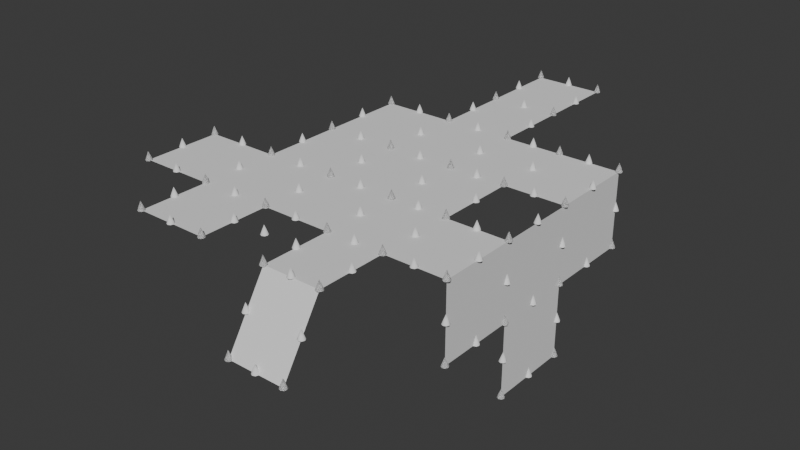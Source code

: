 # Source: ScatterOnEdges.blend  (saved by Blender 4.5.88; exported with 4.5.12 LTS)
import bpy
from mathutils import Matrix  # noqa: F401  (used for matrix-valued properties, if any)

bpy.ops.wm.read_factory_settings(use_empty=True)
scene = bpy.context.scene
scene.name = 'Scene'

# ---- collections
col_collection = bpy.data.collections.new('Collection'); scene.collection.children.link(col_collection)

# ---- node groups
ng_geometry_nodes = bpy.data.node_groups.new('Geometry Nodes', 'GeometryNodeTree')
_s = ng_geometry_nodes.interface.new_socket(name='Geometry', in_out='OUTPUT', socket_type='NodeSocketGeometry')
_s = ng_geometry_nodes.interface.new_socket(name='Geometry', in_out='INPUT', socket_type='NodeSocketGeometry')
ng_geometry_nodes.is_modifier = True
# nodes of 'Geometry Nodes' reference scene objects; filled in after objects exist

# ---- world
world_world = bpy.data.worlds.new('World'); scene.world = world_world
world_world.use_nodes = True; world_world.node_tree.nodes.clear()
_N = world_world.node_tree.nodes; _L = world_world.node_tree.links
n0 = _N.new('ShaderNodeOutputWorld'); n0.name = 'World Output'; n0.location = (300, 300)
n1 = _N.new('ShaderNodeBackground'); n1.name = 'Background'; n1.location = (10, 300)
n1.inputs[0].default_value = (0.05088, 0.05088, 0.05088, 1.0)
_L.new(n1.outputs[0], n0.inputs[0])
n0.is_active_output = True
world_world.color = (0.05088, 0.05088, 0.05088)
world_world.sun_shadow_jitter_overblur = 0.0

# ---- meshes
me_plane = bpy.data.meshes.new('Plane')
me_plane.from_pydata([(-1.0, -1.0, 0.0), (1.0, -1.0, 0.0), (-1.0, 1.0, 0.0), (1.0, 1.0, 0.0), (-3.122, -1.0, 0.0), (-3.122, 1.0, 0.0), (2.658, -1.0, 0.0), (2.658, 1.0, 0.0), (-1.0, 3.265, 0.0), (1.0, 3.265, 0.0), (-3.122, 3.265, 0.0), (2.658, 3.265, 0.0), (-1.0, 5.598, 0.0), (1.0, 5.598, 0.0), (-3.122, 5.598, 0.0), (2.658, 5.598, 0.0), (-5.325, 1.0, 0.0), (-5.325, 3.265, 0.0), (-1.0, 8.135, 0.0), (1.0, 8.135, 0.0), (-3.122, 8.135, 0.0), (2.658, 8.135, 0.0), (-1.0, 10.4, 0.0), (1.0, 10.4, 0.0), (-1.0, 12.81, 0.0), (1.0, 12.81, 0.0), (4.428, 1.0, 0.0), (4.428, 3.265, 0.0), (4.428, 5.598, 0.0), (4.428, 8.135, 0.0), (4.428, 1.0, -2.171), (4.428, 3.265, -2.171), (4.428, 5.598, -2.171), (4.428, 8.135, -2.171), (4.428, 3.265, -4.258), (4.428, 5.598, -4.258), (1.0, -2.17, -1.832), (2.658, -2.17, -1.832)], [], [(13, 15, 21, 19), (0, 2, 5, 4), (3, 1, 6, 7), (3, 7, 11, 9), (5, 2, 8, 10), (2, 3, 9, 8), (9, 11, 15, 13), (10, 8, 12, 14), (8, 9, 13, 12), (5, 10, 17, 16), (14, 12, 18, 20), (12, 13, 19, 18), (18, 19, 23, 22), (22, 23, 25, 24), (21, 15, 28, 29), (11, 7, 26, 27), (29, 28, 32, 33), (27, 26, 30, 31), (28, 27, 31, 32), (32, 31, 34, 35), (6, 1, 36, 37)])
_uv = me_plane.uv_layers.new(name='UVMap')
_uv.uv.foreach_set('vector', [1.0, 1.0, 1.0, 1.0, 1.0, 1.0, 1.0, 1.0, 0.0, 0.0, 0.0, 1.0, 0.0, 1.0, 0.0, 0.0, 1.0, 1.0, 1.0, 0.0, 1.0, 0.0, 1.0, 1.0, 1.0, 1.0, 1.0, 1.0, 1.0, 1.0, 1.0, 1.0, 0.0, 1.0, 0.0, 1.0, 0.0, 1.0, 0.0, 1.0, 0.0, 1.0, 1.0, 1.0, 1.0, 1.0, 0.0, 1.0, 1.0, 1.0, 1.0, 1.0, 1.0, 1.0, 1.0, 1.0, 0.0, 1.0, 0.0, 1.0, 0.0, 1.0, 0.0, 1.0, 0.0, 1.0, 1.0, 1.0, 1.0, 1.0, 0.0, 1.0, 0.0, 1.0, 0.0, 1.0, 0.0, 1.0, 0.0, 1.0, 0.0, 1.0, 0.0, 1.0, 0.0, 1.0, 0.0, 1.0, 0.0, 1.0, 1.0, 1.0, 1.0, 1.0, 0.0, 1.0, 0.0, 1.0, 1.0, 1.0, 1.0, 1.0, 0.0, 1.0, 0.0, 1.0, 1.0, 1.0, 1.0, 1.0, 0.0, 1.0, 1.0, 1.0, 1.0, 1.0, 1.0, 1.0, 1.0, 1.0, 1.0, 1.0, 1.0, 1.0, 1.0, 1.0, 1.0, 1.0, 1.0, 1.0, 1.0, 1.0, 1.0, 1.0, 1.0, 1.0, 1.0, 1.0, 1.0, 1.0, 1.0, 1.0, 1.0, 1.0, 1.0, 1.0, 1.0, 1.0, 1.0, 1.0, 1.0, 1.0, 1.0, 1.0, 1.0, 1.0, 1.0, 1.0, 1.0, 1.0, 1.0, 0.0, 1.0, 0.0, 1.0, 0.0, 1.0, 0.0])
me_plane.update()
me_cylinder = bpy.data.meshes.new('Cylinder')
me_cylinder.from_pydata([(-1.863e-09, 0.0, 0.25), (0.0, 0.1, 0.0), (0.07071, 0.07071, 0.0), (0.1, 0.0, 0.0), (0.07071, -0.07071, 0.0), (0.0, -0.1, 0.0), (-0.07071, -0.07071, 0.0), (-0.1, 0.0, 0.0), (-0.07071, 0.07071, 0.0)], [], [(1, 0, 2), (2, 0, 3), (3, 0, 4), (4, 0, 5), (5, 0, 6), (6, 0, 7), (7, 0, 8), (8, 0, 1)])
me_cylinder.polygons.foreach_set('use_smooth', [True] * 8)
_uv = me_cylinder.uv_layers.new(name='UVMap')
_uv.uv.foreach_set('vector', [1.0, 0.75, 0.875, 1.0, 0.875, 0.75, 0.875, 0.75, 0.75, 1.0, 0.75, 0.75, 0.75, 0.75, 0.625, 1.0, 0.625, 0.75, 0.625, 0.75, 0.5, 1.0, 0.5, 0.75, 0.5, 0.75, 0.375, 1.0, 0.375, 0.75, 0.375, 0.75, 0.25, 1.0, 0.25, 0.75, 0.25, 0.75, 0.125, 1.0, 0.125, 0.75, 0.125, 0.75, 0.0, 1.0, 0.0, 0.75])
me_cylinder.update()

# ---- objects
ob_plane = bpy.data.objects.new('Plane', me_plane)
ob_cylinder = bpy.data.objects.new('Cylinder', me_cylinder)
_N = ng_geometry_nodes.nodes; _L = ng_geometry_nodes.links
n0 = _N.new('NodeGroupInput'); n0.name = 'Group Input'; n0.location = (-836, 222)
n1 = _N.new('NodeGroupOutput'); n1.name = 'Group Output'; n1.location = (759, 146)
n2 = _N.new('GeometryNodeInstanceOnPoints'); n2.name = 'Instance on Points'; n2.location = (366, -83)
n2.inputs[3].default_value = True
n3 = _N.new('GeometryNodeJoinGeometry'); n3.name = 'Join Geometry'; n3.location = (569, 85)
n4 = _N.new('GeometryNodeMeshToPoints'); n4.name = 'Mesh to Points'; n4.location = (151, 132)
n5 = _N.new('GeometryNodeViewer'); n5.name = 'Viewer'; n5.location = (759, 24)
n6 = _N.new('GeometryNodeSubdivideMesh'); n6.name = 'Subdivide Mesh'; n6.location = (-229, 132)
n7 = _N.new('GeometryNodeForeachGeometryElementInput'); n7.name = 'For Each Geometry Element Input'; n7.location = (-419, 132)
n8 = _N.new('GeometryNodeForeachGeometryElementOutput'); n8.name = 'For Each Geometry Element Output'; n8.location = (-39, 132)
n8.domain = 'EDGE'
n9 = _N.new('GeometryNodeObjectInfo'); n9.name = 'Object Info'; n9.location = (151, -83)
n9.inputs[0].default_value = ob_cylinder
n9.inputs[1].default_value = True
n10 = _N.new('GeometryNodeCaptureAttribute'); n10.name = 'Capture Attribute'; n10.location = (-634, -105)
n10.capture_items.clear()
n10.domain = 'FACE'
n11 = _N.new('GeometryNodeInputNormal'); n11.name = 'Normal.001'; n11.location = (-836, -105)
n12 = _N.new('FunctionNodeAlignRotationToVector'); n12.name = 'Align Rotation to Vector.001'; n12.location = (151, -342)
n13 = _N.new('NodeReroute'); n13.name = 'Reroute'; n13.location = (506, 187)
n13.width = 10
n13.socket_idname = 'NodeSocketGeometry'
n14 = _N.new('NodeReroute'); n14.name = 'Reroute.001'; n14.location = (-419, -471)
n14.width = 10
n14.socket_idname = 'NodeSocketVector'
n7.pair_with_output(n8)
_L.new(n4.outputs[0], n2.inputs[0])
_L.new(n3.outputs[0], n1.inputs[0])
_L.new(n2.outputs[0], n3.inputs[0])
_L.new(n3.outputs[0], n5.inputs[0])
_L.new(n7.outputs[1], n6.inputs[0])
_L.new(n6.outputs[0], n8.inputs[1])
_L.new(n9.outputs[4], n2.inputs[2])
_L.new(n12.outputs[0], n2.inputs[5])
_L.new(n0.outputs[0], n10.inputs[0])
_L.new(n10.outputs[0], n7.inputs[0])
_L.new(n8.outputs[2], n4.inputs[0])
_L.new(n0.outputs[0], n13.inputs[0])
_L.new(n13.outputs[0], n3.inputs[0])
_L.new(n10.outputs[1], n14.inputs[0])
_L.new(n14.outputs[0], n12.inputs[2])
_L.new(n11.outputs[0], n10.inputs[1])
n1.is_active_output = True

# ---- transforms, parenting, visibility, modifiers, constraints
ob_plane.location = (0.0, 0.0, 0.0)
_m = ob_plane.modifiers.new('GeometryNodes', 'NODES')
_m.node_group = ng_geometry_nodes
ob_cylinder.location = (0.0, 0.0, 0.0)

# ---- collection membership
col_collection.objects.link(ob_plane)
col_collection.objects.link(ob_cylinder)

# ---- scene / render settings (as saved in the file)
scene.frame_start = 1; scene.frame_end = 250; scene.frame_set(0)
scene.render.engine = 'BLENDER_EEVEE_NEXT'
bpy.context.view_layer.update()

# ---- added for rendering (the .blend has no active camera and no usable light): camera, sun
cam_auto = bpy.data.cameras.new('AutoCamera')
cam_auto.lens = 50.0
cam_auto.sensor_width = 36.0
cam_auto.clip_end = 1000.0
ob_auto_camera = bpy.data.objects.new('AutoCamera', cam_auto)
scene.collection.objects.link(ob_auto_camera)
ob_auto_camera.location = (16.6096, -15.1487, 11.6424)
ob_auto_camera.rotation_euler = (1.09748, -7.21219e-08, 0.694738)
scene.camera = ob_auto_camera
light_auto_sun = bpy.data.lights.new('AutoSun', 'SUN')
light_auto_sun.energy = 3.0
light_auto_sun.angle = 0.0523599
ob_auto_sun = bpy.data.objects.new('AutoSun', light_auto_sun)
scene.collection.objects.link(ob_auto_sun)
ob_auto_sun.rotation_euler = (0.872665, 0.174533, 0.523599)
bpy.context.view_layer.update()

